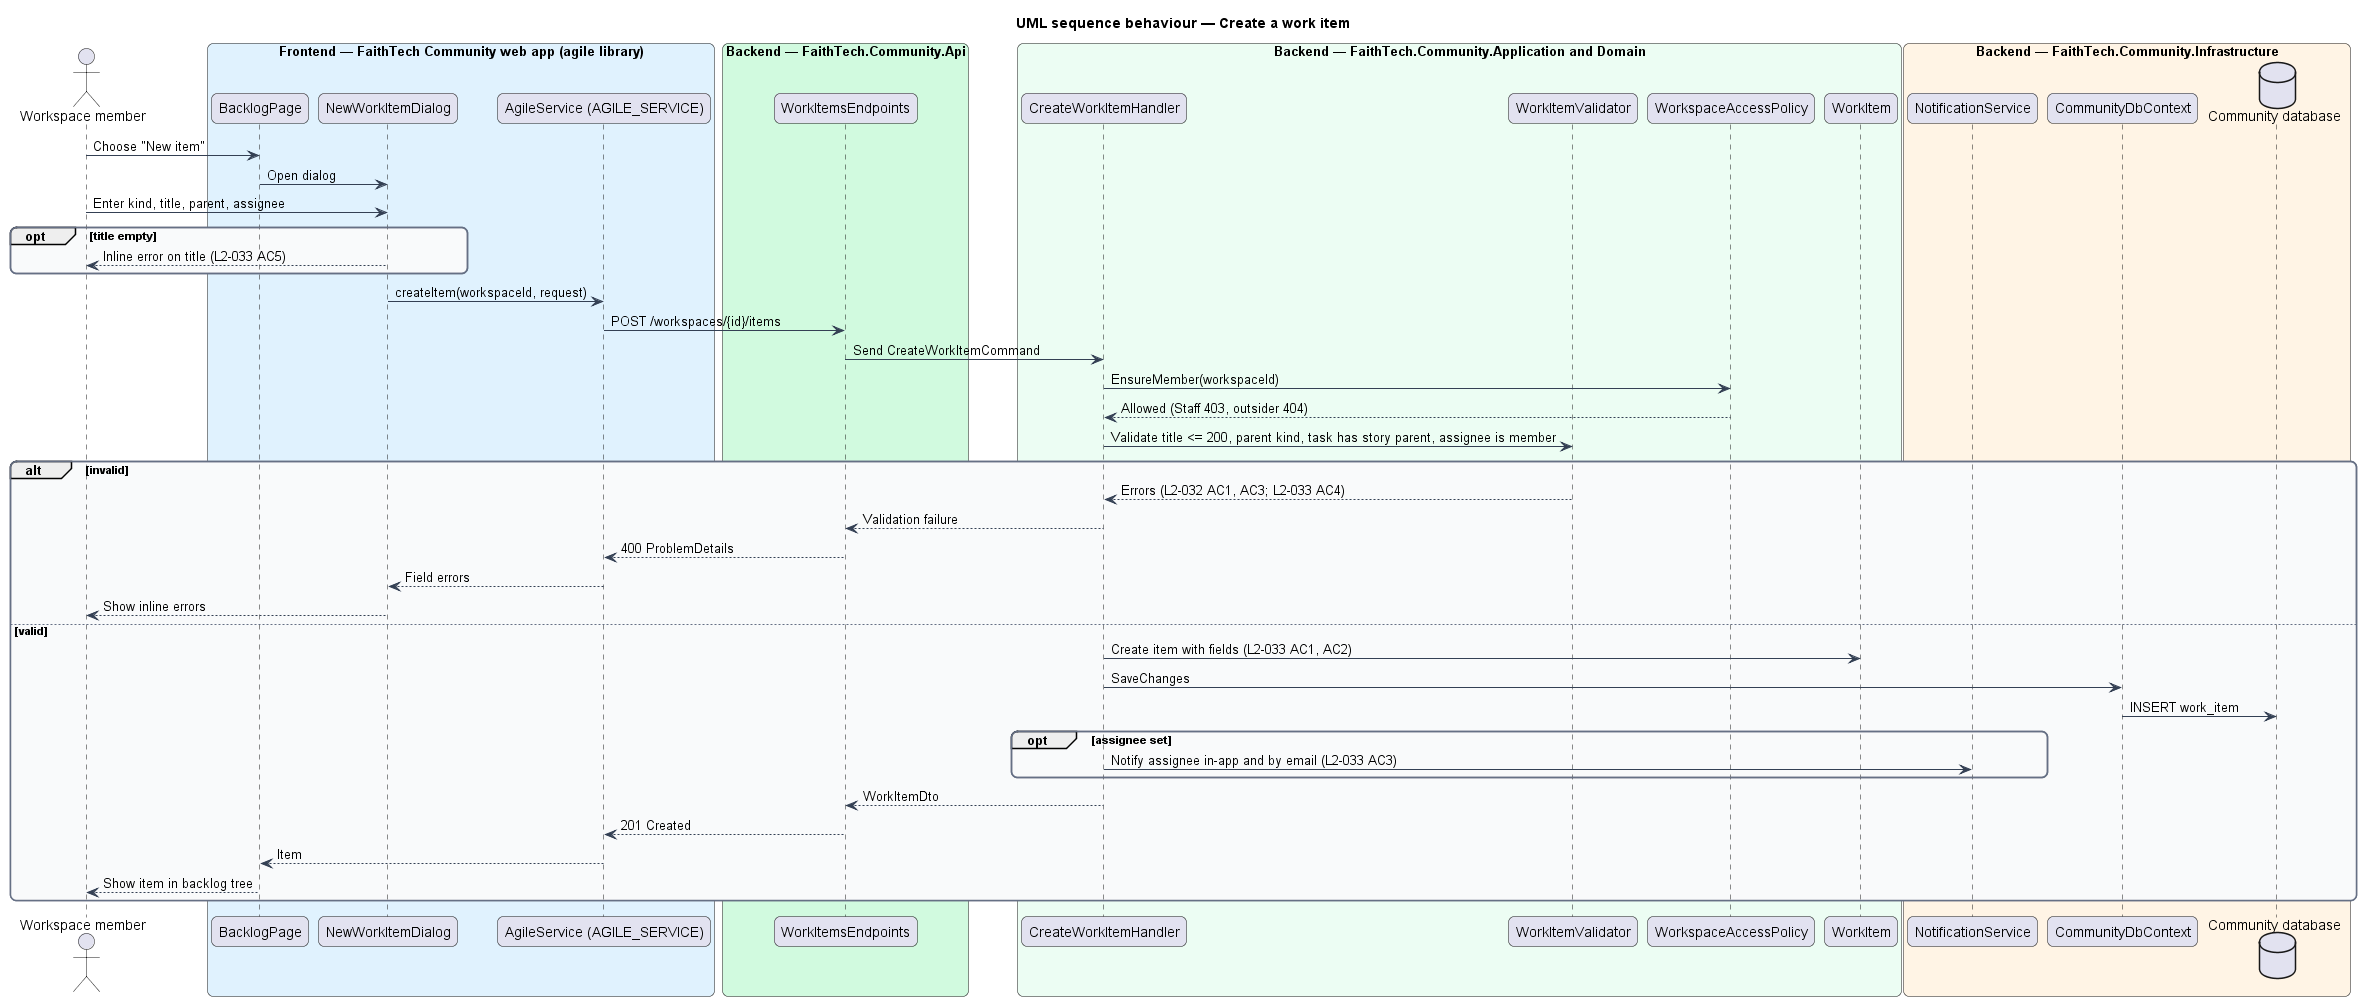

The diagram above was rendered by PlantUML. Its source (embedded in the PNG):
@startuml
title UML sequence behaviour — Create a work item
skinparam backgroundColor #FFFFFF
skinparam shadowing false
skinparam roundcorner 12
skinparam defaultFontName Arial
skinparam ArrowColor #344054
skinparam rectangle {
  BorderColor #344054
  FontColor #101828
}
skinparam package {
  BorderColor #667085
  FontColor #101828
  BackgroundColor #F9FAFB
}
actor "Workspace member" as actor
box "Frontend — FaithTech Community web app (agile library)" #E0F2FE
  participant "BacklogPage" as page
  participant "NewWorkItemDialog" as dlg
  participant "AgileService (AGILE_SERVICE)" as svc
end box
box "Backend — FaithTech.Community.Api" #D1FADF
  participant "WorkItemsEndpoints" as ep
end box
box "Backend — FaithTech.Community.Application and Domain" #ECFDF3
  participant "CreateWorkItemHandler" as h
  participant "WorkItemValidator" as val
  participant "WorkspaceAccessPolicy" as pol
  participant "WorkItem" as ent
end box
box "Backend — FaithTech.Community.Infrastructure" #FFF4E5
  participant "NotificationService" as ntf
  participant "CommunityDbContext" as ctx
  database "Community database" as db
end box
actor -> page : Choose "New item"
page -> dlg : Open dialog
actor -> dlg : Enter kind, title, parent, assignee
opt title empty
dlg --> actor : Inline error on title (L2-033 AC5)
end
dlg -> svc : createItem(workspaceId, request)
svc -> ep : POST /workspaces/{id}/items
ep -> h : Send CreateWorkItemCommand
h -> pol : EnsureMember(workspaceId)
pol --> h : Allowed (Staff 403, outsider 404)
h -> val : Validate title <= 200, parent kind, task has story parent, assignee is member
alt invalid
val --> h : Errors (L2-032 AC1, AC3; L2-033 AC4)
h --> ep : Validation failure
ep --> svc : 400 ProblemDetails
svc --> dlg : Field errors
dlg --> actor : Show inline errors
else valid
h -> ent : Create item with fields (L2-033 AC1, AC2)
h -> ctx : SaveChanges
ctx -> db : INSERT work_item
opt assignee set
h -> ntf : Notify assignee in-app and by email (L2-033 AC3)
end
h --> ep : WorkItemDto
ep --> svc : 201 Created
svc --> page : Item
page --> actor : Show item in backlog tree
end
@enduml